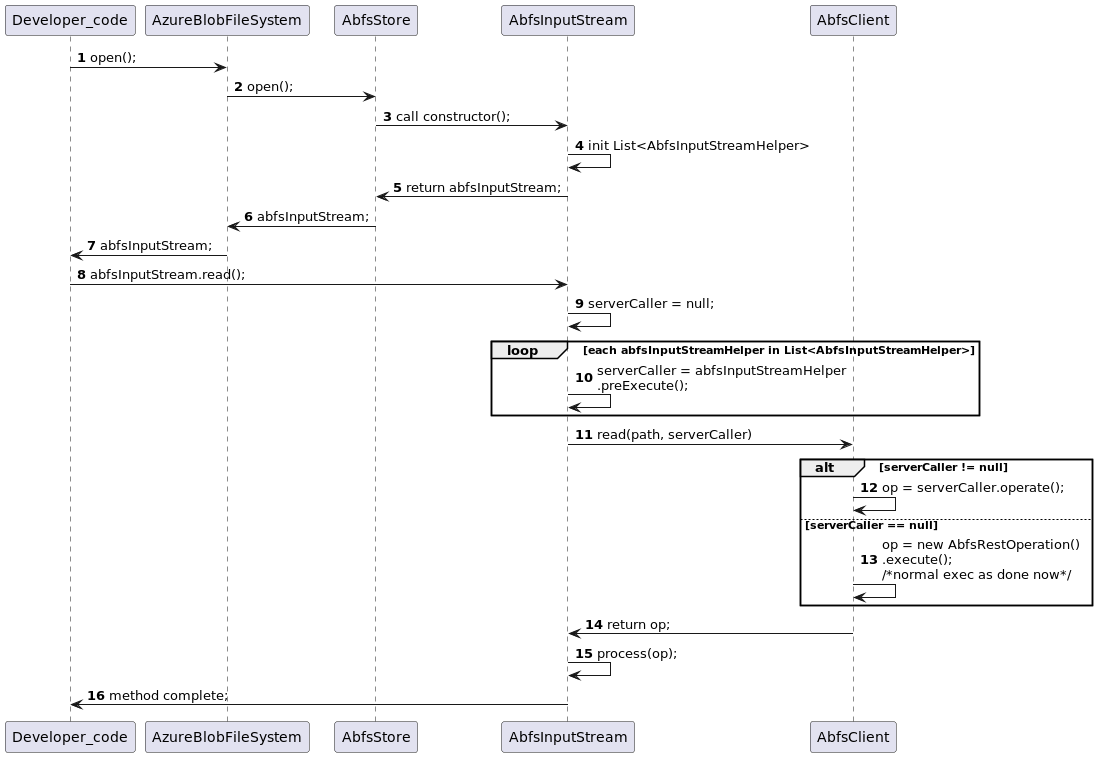

The diagram above was rendered by PlantUML. Its source (embedded in the PNG):
@startuml
'https://plantuml.com/sequence-diagram

autonumber
Developer_code -> AzureBlobFileSystem: open();
AzureBlobFileSystem -> AbfsStore : open();
AbfsStore -> AbfsInputStream: call constructor();
AbfsInputStream -> AbfsInputStream: init List<AbfsInputStreamHelper>
AbfsInputStream -> AbfsStore: return abfsInputStream;
AbfsStore -> AzureBlobFileSystem: abfsInputStream;
AzureBlobFileSystem -> Developer_code: abfsInputStream;
Developer_code -> AbfsInputStream: abfsInputStream.read();
AbfsInputStream -> AbfsInputStream: serverCaller = null;
loop each abfsInputStreamHelper in List<AbfsInputStreamHelper>
AbfsInputStream -> AbfsInputStream: serverCaller = abfsInputStreamHelper\n.preExecute();
end
AbfsInputStream -> AbfsClient: read(path, serverCaller)
alt serverCaller != null
AbfsClient -> AbfsClient: op = serverCaller.operate();
else serverCaller == null
AbfsClient -> AbfsClient: op = new AbfsRestOperation()\n.execute();\n/*normal exec as done now*/
end
AbfsClient -> AbfsInputStream: return op;
AbfsInputStream -> AbfsInputStream: process(op);
AbfsInputStream -> Developer_code: method complete;

@enduml